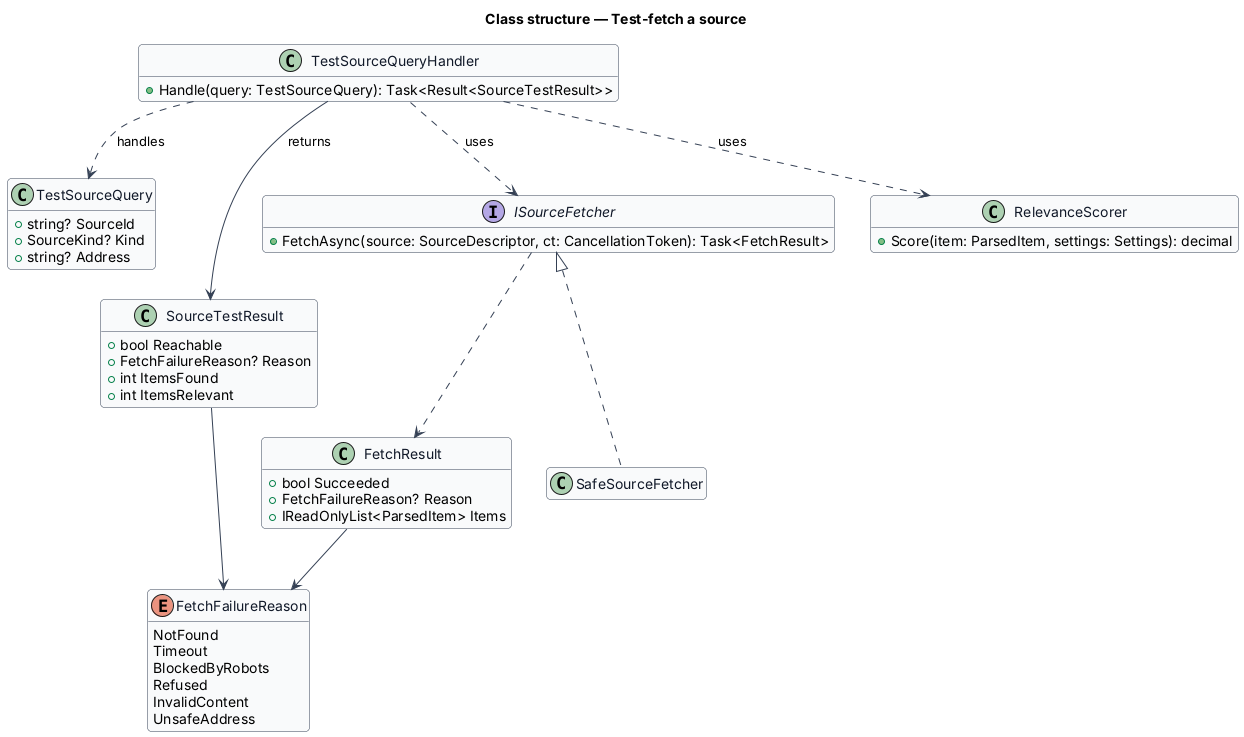

The diagram above was rendered by PlantUML. Its source (embedded in the PNG):
@startuml
skinparam backgroundColor #FFFFFF
skinparam shadowing false
skinparam roundcorner 8
skinparam defaultFontName Arial
skinparam ArrowColor #344054
skinparam class {
  BorderColor #344054
  FontColor #101828
  BackgroundColor #F9FAFB
}
hide empty members
title Class structure — Test-fetch a source

enum FetchFailureReason {
  NotFound
  Timeout
  BlockedByRobots
  Refused
  InvalidContent
  UnsafeAddress
}
class TestSourceQuery {
  +string? SourceId
  +SourceKind? Kind
  +string? Address
}
class SourceTestResult {
  +bool Reachable
  +FetchFailureReason? Reason
  +int ItemsFound
  +int ItemsRelevant
}
interface ISourceFetcher {
  +FetchAsync(source: SourceDescriptor, ct: CancellationToken): Task<FetchResult>
}
class FetchResult {
  +bool Succeeded
  +FetchFailureReason? Reason
  +IReadOnlyList<ParsedItem> Items
}
class TestSourceQueryHandler {
  +Handle(query: TestSourceQuery): Task<Result<SourceTestResult>>
}
class SafeSourceFetcher
class RelevanceScorer {
  +Score(item: ParsedItem, settings: Settings): decimal
}
TestSourceQueryHandler ..> TestSourceQuery : handles
TestSourceQueryHandler ..> ISourceFetcher : uses
TestSourceQueryHandler ..> RelevanceScorer : uses
TestSourceQueryHandler --> SourceTestResult : returns
ISourceFetcher <|.. SafeSourceFetcher
ISourceFetcher ..> FetchResult
FetchResult --> FetchFailureReason
SourceTestResult --> FetchFailureReason
@enduml